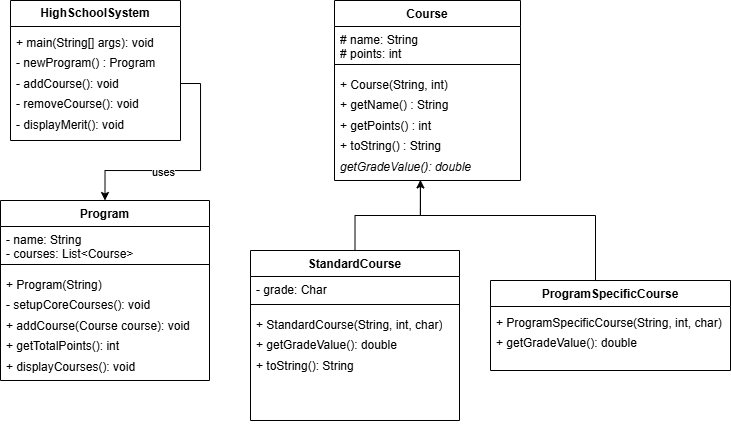

The diagram above was exported from draw.io. Its source (the exported page's mxGraphModel, read from the mxfile embedded in the PNG):
<mxGraphModel dx="989" dy="513" grid="1" gridSize="10" guides="1" tooltips="1" connect="1" arrows="1" fold="1" page="1" pageScale="1" pageWidth="413" pageHeight="583" background="#FFFFFF" math="0" shadow="0">
  <root>
    <mxCell id="0" />
    <mxCell id="1" parent="0" />
    <mxCell id="oeutDnv7Xu86Ao1kU50R-1" value="Course" style="swimlane;fontStyle=1;align=center;verticalAlign=top;childLayout=stackLayout;horizontal=1;startSize=26;horizontalStack=0;resizeParent=1;resizeParentMax=0;resizeLast=0;collapsible=1;marginBottom=0;whiteSpace=wrap;html=1;labelBackgroundColor=none;" parent="1" vertex="1">
      <mxGeometry x="384" y="50" width="186" height="180" as="geometry" />
    </mxCell>
    <mxCell id="oeutDnv7Xu86Ao1kU50R-2" value="&lt;div&gt;# name: String&lt;br&gt;# points: int&lt;/div&gt;" style="text;strokeColor=none;fillColor=none;align=left;verticalAlign=top;spacingLeft=4;spacingRight=4;overflow=hidden;rotatable=0;points=[[0,0.5],[1,0.5]];portConstraint=eastwest;whiteSpace=wrap;html=1;labelBackgroundColor=none;" parent="oeutDnv7Xu86Ao1kU50R-1" vertex="1">
      <mxGeometry y="26" width="186" height="34" as="geometry" />
    </mxCell>
    <mxCell id="oeutDnv7Xu86Ao1kU50R-3" value="" style="line;strokeWidth=1;fillColor=none;align=left;verticalAlign=middle;spacingTop=-1;spacingLeft=3;spacingRight=3;rotatable=0;labelPosition=right;points=[];portConstraint=eastwest;labelBackgroundColor=none;" parent="oeutDnv7Xu86Ao1kU50R-1" vertex="1">
      <mxGeometry y="60" width="186" height="8" as="geometry" />
    </mxCell>
    <mxCell id="oeutDnv7Xu86Ao1kU50R-4" value="&lt;div style=&quot;line-height: 170%;&quot;&gt;&lt;font&gt;+ Course(String, int)&lt;/font&gt;&lt;div&gt;&lt;font&gt;+ getName() : String&lt;/font&gt;&lt;/div&gt;&lt;div&gt;&lt;font&gt;+ getPoints() : int&lt;/font&gt;&lt;/div&gt;&lt;div&gt;&lt;font&gt;+ toString() : String&lt;/font&gt;&lt;/div&gt;&lt;div&gt;&lt;i&gt;&lt;font&gt;getGradeValue(): double&lt;/font&gt;&lt;/i&gt;&lt;/div&gt;&lt;/div&gt;" style="text;strokeColor=none;fillColor=none;align=left;verticalAlign=top;spacingLeft=4;spacingRight=4;overflow=hidden;rotatable=0;points=[[0,0.5],[1,0.5]];portConstraint=eastwest;whiteSpace=wrap;html=1;labelBackgroundColor=none;" parent="oeutDnv7Xu86Ao1kU50R-1" vertex="1">
      <mxGeometry y="68" width="186" height="112" as="geometry" />
    </mxCell>
    <mxCell id="oeutDnv7Xu86Ao1kU50R-6" value="StandardCourse" style="swimlane;fontStyle=1;align=center;verticalAlign=top;childLayout=stackLayout;horizontal=1;startSize=26;horizontalStack=0;resizeParent=1;resizeParentMax=0;resizeLast=0;collapsible=1;marginBottom=0;whiteSpace=wrap;html=1;labelBackgroundColor=none;" parent="1" vertex="1">
      <mxGeometry x="300" y="300" width="209" height="170" as="geometry" />
    </mxCell>
    <mxCell id="oeutDnv7Xu86Ao1kU50R-7" value="&lt;div&gt;- grade: Char&lt;/div&gt;" style="text;strokeColor=none;fillColor=none;align=left;verticalAlign=top;spacingLeft=4;spacingRight=4;overflow=hidden;rotatable=0;points=[[0,0.5],[1,0.5]];portConstraint=eastwest;whiteSpace=wrap;html=1;labelBackgroundColor=none;" parent="oeutDnv7Xu86Ao1kU50R-6" vertex="1">
      <mxGeometry y="26" width="209" height="24" as="geometry" />
    </mxCell>
    <mxCell id="oeutDnv7Xu86Ao1kU50R-8" value="" style="line;strokeWidth=1;fillColor=none;align=left;verticalAlign=middle;spacingTop=-1;spacingLeft=3;spacingRight=3;rotatable=0;labelPosition=right;points=[];portConstraint=eastwest;labelBackgroundColor=none;" parent="oeutDnv7Xu86Ao1kU50R-6" vertex="1">
      <mxGeometry y="50" width="209" height="8" as="geometry" />
    </mxCell>
    <mxCell id="oeutDnv7Xu86Ao1kU50R-9" value="&lt;div style=&quot;line-height: 170%;&quot;&gt;+ StandardCourse(String, int, char)&lt;/div&gt;&lt;div style=&quot;line-height: 170%;&quot;&gt;+ getGradeValue(): double&lt;/div&gt;&lt;div style=&quot;line-height: 170%;&quot;&gt;+ toString(): String&lt;/div&gt;" style="text;strokeColor=none;fillColor=none;align=left;verticalAlign=top;spacingLeft=4;spacingRight=4;overflow=hidden;rotatable=0;points=[[0,0.5],[1,0.5]];portConstraint=eastwest;whiteSpace=wrap;html=1;labelBackgroundColor=none;" parent="oeutDnv7Xu86Ao1kU50R-6" vertex="1">
      <mxGeometry y="58" width="209" height="112" as="geometry" />
    </mxCell>
    <mxCell id="oeutDnv7Xu86Ao1kU50R-19" value="&lt;b&gt;HighSchoolSystem&lt;/b&gt;" style="swimlane;fontStyle=0;childLayout=stackLayout;horizontal=1;startSize=26;fillColor=none;horizontalStack=0;resizeParent=1;resizeParentMax=0;resizeLast=0;collapsible=1;marginBottom=0;whiteSpace=wrap;html=1;labelBackgroundColor=none;" parent="1" vertex="1">
      <mxGeometry x="60" y="50" width="170" height="140" as="geometry" />
    </mxCell>
    <mxCell id="oeutDnv7Xu86Ao1kU50R-20" value="&lt;div style=&quot;line-height: 170%;&quot;&gt;+ main(String[] args): void&lt;/div&gt;&lt;div style=&quot;line-height: 170%;&quot;&gt;- newProgram() : Program&lt;div&gt;- addCourse(): void&lt;/div&gt;&lt;div&gt;- removeCourse(): void&lt;/div&gt;&lt;div&gt;- displayMerit(): void&lt;/div&gt;&lt;/div&gt;" style="text;strokeColor=none;fillColor=none;align=left;verticalAlign=top;spacingLeft=4;spacingRight=4;overflow=hidden;rotatable=0;points=[[0,0.5],[1,0.5]];portConstraint=eastwest;whiteSpace=wrap;html=1;labelBackgroundColor=none;" parent="oeutDnv7Xu86Ao1kU50R-19" vertex="1">
      <mxGeometry y="26" width="170" height="114" as="geometry" />
    </mxCell>
    <mxCell id="oeutDnv7Xu86Ao1kU50R-23" value="Program" style="swimlane;fontStyle=1;align=center;verticalAlign=top;childLayout=stackLayout;horizontal=1;startSize=26;horizontalStack=0;resizeParent=1;resizeParentMax=0;resizeLast=0;collapsible=1;marginBottom=0;whiteSpace=wrap;html=1;labelBackgroundColor=none;" parent="1" vertex="1">
      <mxGeometry x="50" y="250" width="209" height="180" as="geometry" />
    </mxCell>
    <mxCell id="oeutDnv7Xu86Ao1kU50R-24" value="&lt;div&gt;- name: String&lt;div&gt;- courses: List&amp;lt;Course&amp;gt;&lt;/div&gt;&lt;/div&gt;" style="text;strokeColor=none;fillColor=none;align=left;verticalAlign=top;spacingLeft=4;spacingRight=4;overflow=hidden;rotatable=0;points=[[0,0.5],[1,0.5]];portConstraint=eastwest;whiteSpace=wrap;html=1;labelBackgroundColor=none;" parent="oeutDnv7Xu86Ao1kU50R-23" vertex="1">
      <mxGeometry y="26" width="209" height="34" as="geometry" />
    </mxCell>
    <mxCell id="oeutDnv7Xu86Ao1kU50R-25" value="" style="line;strokeWidth=1;fillColor=none;align=left;verticalAlign=middle;spacingTop=-1;spacingLeft=3;spacingRight=3;rotatable=0;labelPosition=right;points=[];portConstraint=eastwest;labelBackgroundColor=none;" parent="oeutDnv7Xu86Ao1kU50R-23" vertex="1">
      <mxGeometry y="60" width="209" height="8" as="geometry" />
    </mxCell>
    <mxCell id="oeutDnv7Xu86Ao1kU50R-26" value="&lt;div style=&quot;line-height: 170%;&quot;&gt;+ Program(String)&lt;/div&gt;&lt;div style=&quot;line-height: 170%;&quot;&gt;- setupCoreCourses(): void&lt;/div&gt;&lt;div style=&quot;line-height: 170%;&quot;&gt;+ addCourse(Course course): void&lt;/div&gt;&lt;div style=&quot;line-height: 170%;&quot;&gt;+ getTotalPoints(): int&lt;/div&gt;&lt;div style=&quot;line-height: 170%;&quot;&gt;+ displayCourses(): void&lt;/div&gt;" style="text;strokeColor=none;fillColor=none;align=left;verticalAlign=top;spacingLeft=4;spacingRight=4;overflow=hidden;rotatable=0;points=[[0,0.5],[1,0.5]];portConstraint=eastwest;whiteSpace=wrap;html=1;labelBackgroundColor=none;" parent="oeutDnv7Xu86Ao1kU50R-23" vertex="1">
      <mxGeometry y="68" width="209" height="112" as="geometry" />
    </mxCell>
    <mxCell id="oeutDnv7Xu86Ao1kU50R-27" value="ProgramSpecificCourse" style="swimlane;fontStyle=1;align=center;verticalAlign=top;childLayout=stackLayout;horizontal=1;startSize=26;horizontalStack=0;resizeParent=1;resizeParentMax=0;resizeLast=0;collapsible=1;marginBottom=0;whiteSpace=wrap;html=1;labelBackgroundColor=none;" parent="1" vertex="1">
      <mxGeometry x="540" y="330" width="240" height="90" as="geometry" />
    </mxCell>
    <mxCell id="oeutDnv7Xu86Ao1kU50R-30" value="&lt;div style=&quot;line-height: 170%;&quot;&gt;+ ProgramSpecificCourse(String, int, char)&lt;/div&gt;&lt;div style=&quot;line-height: 170%;&quot;&gt;+ getGradeValue(): double&lt;/div&gt;" style="text;strokeColor=none;fillColor=none;align=left;verticalAlign=top;spacingLeft=4;spacingRight=4;overflow=hidden;rotatable=0;points=[[0,0.5],[1,0.5]];portConstraint=eastwest;whiteSpace=wrap;html=1;labelBackgroundColor=none;" parent="oeutDnv7Xu86Ao1kU50R-27" vertex="1">
      <mxGeometry y="26" width="240" height="64" as="geometry" />
    </mxCell>
    <mxCell id="oeutDnv7Xu86Ao1kU50R-38" style="edgeStyle=orthogonalEdgeStyle;rounded=0;orthogonalLoop=1;jettySize=auto;html=1;exitX=0.5;exitY=0;exitDx=0;exitDy=0;entryX=0.462;entryY=1;entryDx=0;entryDy=0;entryPerimeter=0;endArrow=none;startFill=0;labelBackgroundColor=none;fontColor=default;" parent="1" source="oeutDnv7Xu86Ao1kU50R-27" target="oeutDnv7Xu86Ao1kU50R-4" edge="1">
      <mxGeometry relative="1" as="geometry">
        <Array as="points">
          <mxPoint x="645" y="265" />
          <mxPoint x="470" y="265" />
        </Array>
      </mxGeometry>
    </mxCell>
    <mxCell id="oeutDnv7Xu86Ao1kU50R-40" style="edgeStyle=orthogonalEdgeStyle;rounded=0;orthogonalLoop=1;jettySize=auto;html=1;exitX=0.5;exitY=0;exitDx=0;exitDy=0;entryX=0.462;entryY=0.995;entryDx=0;entryDy=0;entryPerimeter=0;labelBackgroundColor=none;fontColor=default;" parent="1" source="oeutDnv7Xu86Ao1kU50R-6" target="oeutDnv7Xu86Ao1kU50R-4" edge="1">
      <mxGeometry relative="1" as="geometry" />
    </mxCell>
    <mxCell id="oeutDnv7Xu86Ao1kU50R-55" style="edgeStyle=orthogonalEdgeStyle;rounded=0;orthogonalLoop=1;jettySize=auto;html=1;entryX=0.5;entryY=0;entryDx=0;entryDy=0;labelBackgroundColor=none;fontColor=default;" parent="1" source="oeutDnv7Xu86Ao1kU50R-20" target="oeutDnv7Xu86Ao1kU50R-23" edge="1">
      <mxGeometry relative="1" as="geometry" />
    </mxCell>
    <mxCell id="AIdyUDVovLKoazSt1mET-1" value="uses" style="edgeLabel;html=1;align=center;verticalAlign=middle;resizable=0;points=[];" vertex="1" connectable="0" parent="oeutDnv7Xu86Ao1kU50R-55">
      <mxGeometry x="0.2388" y="2" relative="1" as="geometry">
        <mxPoint as="offset" />
      </mxGeometry>
    </mxCell>
  </root>
</mxGraphModel>